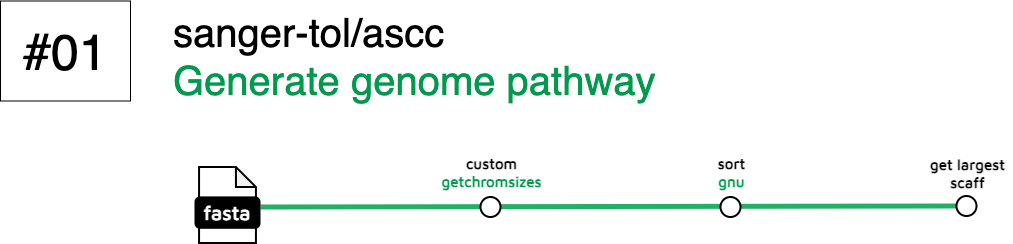

The diagram above was exported from draw.io. Its source (the exported page's mxGraphModel, read from the mxfile embedded in the PNG):
<mxGraphModel dx="4252" dy="4601" grid="0" gridSize="10" guides="1" tooltips="1" connect="1" arrows="1" fold="1" page="0" pageScale="1" pageWidth="827" pageHeight="1169" math="0" shadow="0">
  <root>
    <mxCell id="0" />
    <mxCell id="1" parent="0" />
    <mxCell id="2" value="" style="endArrow=none;html=1;rounded=1;strokeWidth=5;strokeColor=#24B064;fontSize=14;labelBackgroundColor=none;" edge="1" target="9" parent="1">
      <mxGeometry width="50" height="50" relative="1" as="geometry">
        <mxPoint x="-2003" y="-701.5" as="sourcePoint" />
        <mxPoint x="-1063" y="-701.5" as="targetPoint" />
      </mxGeometry>
    </mxCell>
    <mxCell id="3" value="&lt;font style=&quot;font-size: 40px;&quot;&gt;&lt;span style=&quot;font-weight: normal;&quot;&gt;sanger-tol/ascc&lt;br&gt;&lt;/span&gt;&lt;font style=&quot;font-weight: normal;&quot; color=&quot;#00994d&quot;&gt;Generate genome pathway&amp;nbsp;&lt;/font&gt;&lt;/font&gt;" style="text;html=1;align=left;verticalAlign=middle;resizable=0;points=[];autosize=1;strokeColor=none;fillColor=none;fontStyle=1;labelBackgroundColor=none;" vertex="1" parent="1">
      <mxGeometry x="-2092" y="-906.5" width="512" height="108" as="geometry" />
    </mxCell>
    <mxCell id="4" value="" style="group;labelBackgroundColor=none;" connectable="0" vertex="1" parent="1">
      <mxGeometry x="-2068" y="-741.5" width="64" height="76" as="geometry" />
    </mxCell>
    <mxCell id="5" value="" style="shape=note;whiteSpace=wrap;html=1;backgroundOutline=1;darkOpacity=0.05;rounded=1;size=20;strokeWidth=2;labelBackgroundColor=none;" vertex="1" parent="4">
      <mxGeometry x="3.5555555555555554" width="56.888888888888886" height="76" as="geometry" />
    </mxCell>
    <mxCell id="6" value="&lt;font data-font-src=&quot;https://fonts.googleapis.com/css?family=Maven+Pro&quot; face=&quot;Maven Pro&quot; color=&quot;#ffffff&quot;&gt;&lt;b&gt;&lt;font style=&quot;font-size: 20px;&quot;&gt;fasta&lt;/font&gt;&lt;/b&gt;&lt;/font&gt;" style="rounded=1;whiteSpace=wrap;html=1;strokeWidth=2;fillColor=#000000;labelBackgroundColor=none;" vertex="1" parent="4">
      <mxGeometry y="30.400000000000002" width="64" height="30.400000000000002" as="geometry" />
    </mxCell>
    <mxCell id="7" value="" style="ellipse;whiteSpace=wrap;html=1;aspect=fixed;rounded=1;rotation=0;strokeWidth=2;labelBackgroundColor=none;" vertex="1" parent="1">
      <mxGeometry x="-1783" y="-711.5" width="20" height="20" as="geometry" />
    </mxCell>
    <mxCell id="8" value="" style="ellipse;whiteSpace=wrap;html=1;aspect=fixed;rounded=1;rotation=0;strokeWidth=2;labelBackgroundColor=none;" vertex="1" parent="1">
      <mxGeometry x="-1543" y="-711.5" width="20" height="20" as="geometry" />
    </mxCell>
    <mxCell id="9" value="" style="ellipse;whiteSpace=wrap;html=1;aspect=fixed;rounded=1;rotation=0;strokeWidth=2;labelBackgroundColor=none;" vertex="1" parent="1">
      <mxGeometry x="-1307" y="-712.5" width="20" height="20" as="geometry" />
    </mxCell>
    <mxCell id="10" value="custom&lt;br style=&quot;font-size: 15px;&quot;&gt;&lt;font color=&quot;#00994d&quot;&gt;getchromsizes&lt;/font&gt;" style="text;html=1;align=center;verticalAlign=middle;resizable=0;points=[];autosize=1;strokeColor=none;fillColor=none;fontSize=15;fontFamily=Maven Pro;fontSource=https%3A%2F%2Ffonts.googleapis.com%2Fcss%3Ffamily%3DMaven%2BPro;fontStyle=1;labelBackgroundColor=none;" vertex="1" parent="1">
      <mxGeometry x="-1830" y="-760.5" width="115" height="48" as="geometry" />
    </mxCell>
    <mxCell id="11" value="get largest&lt;div&gt;scaff&lt;/div&gt;" style="text;html=1;align=center;verticalAlign=middle;resizable=0;points=[];autosize=1;strokeColor=none;fillColor=none;fontSize=15;fontFamily=Maven Pro;fontSource=https%3A%2F%2Ffonts.googleapis.com%2Fcss%3Ffamily%3DMaven%2BPro;fontStyle=1;labelBackgroundColor=none;" vertex="1" parent="1">
      <mxGeometry x="-1342" y="-759.5" width="91" height="48" as="geometry" />
    </mxCell>
    <mxCell id="12" value="&lt;font style=&quot;font-size: 50px;&quot;&gt;#01&lt;/font&gt;" style="rounded=0;whiteSpace=wrap;html=1;" vertex="1" parent="1">
      <mxGeometry x="-2263" y="-907.5" width="130" height="100" as="geometry" />
    </mxCell>
    <mxCell id="13" value="sort&lt;br style=&quot;font-size: 15px;&quot;&gt;&lt;font color=&quot;#00994d&quot;&gt;gnu&lt;/font&gt;" style="text;html=1;align=center;verticalAlign=middle;resizable=0;points=[];autosize=1;strokeColor=none;fillColor=none;fontSize=15;fontFamily=Maven Pro;fontSource=https%3A%2F%2Ffonts.googleapis.com%2Fcss%3Ffamily%3DMaven%2BPro;fontStyle=1;labelBackgroundColor=none;" vertex="1" parent="1">
      <mxGeometry x="-1554.5" y="-760.5" width="44" height="48" as="geometry" />
    </mxCell>
  </root>
</mxGraphModel>